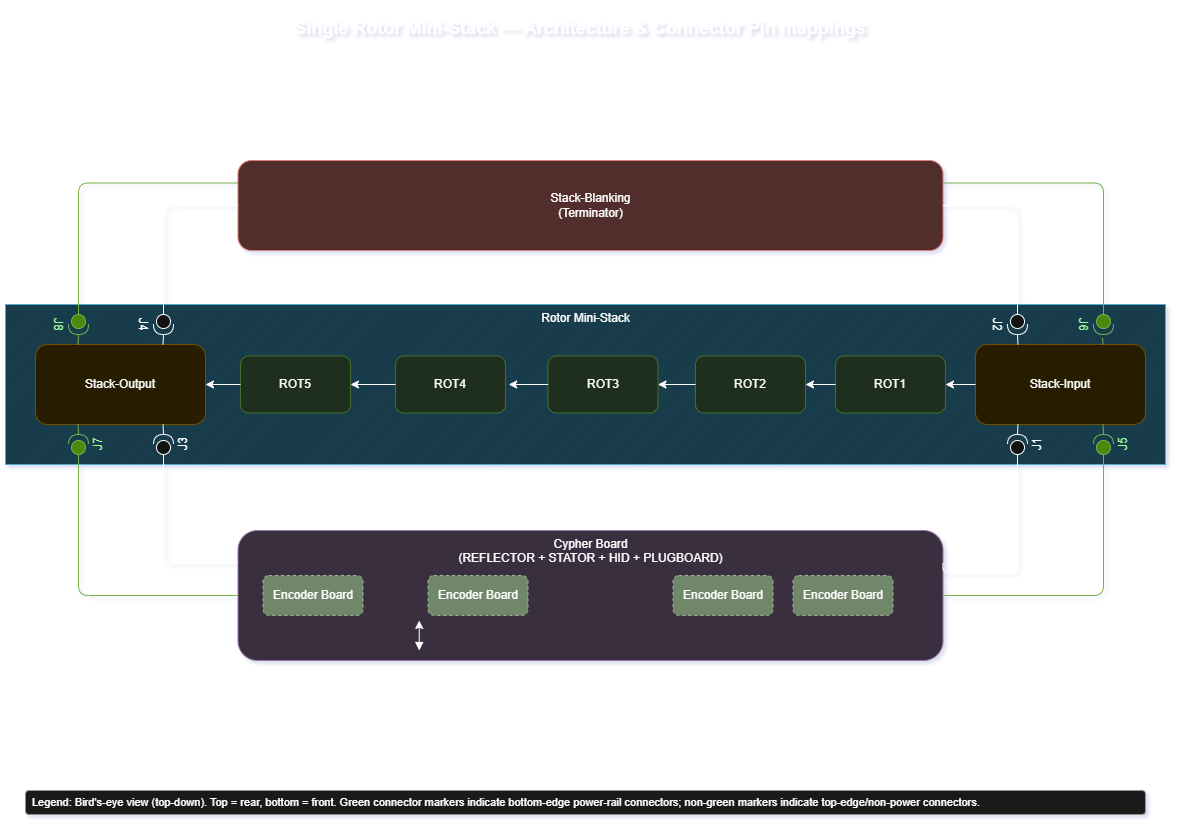

The diagram above was exported from draw.io. Its source (the exported page's mxGraphModel, read from the mxfile embedded in the PNG):
<mxGraphModel dx="1414" dy="961" grid="1" gridSize="10" guides="1" tooltips="1" connect="1" arrows="1" fold="1" page="1" pageScale="1" pageWidth="1169" pageHeight="827" math="0" shadow="0">
  <root>
    <mxCell id="0" />
    <mxCell id="1" parent="0" />
    <mxCell id="zv2aaDt61gcc6LcgZt6B-63" parent="1" style="verticalLabelPosition=middle;verticalAlign=top;html=1;shape=mxgraph.basic.patternFillRect;fillStyle=diag;step=5;fillStrokeWidth=0.2;fillStrokeColor=#dddddd;fillColor=#b1ddf0;strokeColor=#10739e;container=1;labelPosition=center;align=center;" value="Rotor Mini-Stack" vertex="1">
      <mxGeometry height="160" width="1160" x="5" y="304" as="geometry">
        <mxRectangle height="30" width="130" x="10" y="170" as="alternateBounds" />
      </mxGeometry>
    </mxCell>
    <mxCell id="zv2aaDt61gcc6LcgZt6B-9" parent="zv2aaDt61gcc6LcgZt6B-63" style="rounded=1;whiteSpace=wrap;html=1;fillColor=#fff2cc;strokeColor=#d6b656;" value="Stack-Output" vertex="1">
      <mxGeometry height="80" width="170" x="30" y="40" as="geometry" />
    </mxCell>
    <mxCell id="zv2aaDt61gcc6LcgZt6B-40" parent="zv2aaDt61gcc6LcgZt6B-63" style="shape=providedRequiredInterface;html=1;verticalLabelPosition=bottom;sketch=0;rotation=90;fillColor=#60a917;fontColor=light-dark(#000000,#99FF99);strokeColor=#2D7600;" value="J8" vertex="1">
      <mxGeometry height="20" width="20" x="63" y="10" as="geometry" />
    </mxCell>
    <mxCell id="zv2aaDt61gcc6LcgZt6B-53" edge="1" parent="zv2aaDt61gcc6LcgZt6B-63" source="zv2aaDt61gcc6LcgZt6B-9" style="edgeStyle=orthogonalEdgeStyle;rounded=1;orthogonalLoop=1;jettySize=auto;html=1;exitX=0.25;exitY=0;exitDx=0;exitDy=0;entryX=1;entryY=0.5;entryDx=0;entryDy=0;entryPerimeter=0;endArrow=none;endFill=0;curved=0;fillColor=#60a917;strokeColor=#2D7600;fontColor=light-dark(#000000,#99FF99);" target="zv2aaDt61gcc6LcgZt6B-40">
      <mxGeometry relative="1" as="geometry" />
    </mxCell>
    <mxCell id="zv2aaDt61gcc6LcgZt6B-41" parent="zv2aaDt61gcc6LcgZt6B-63" style="shape=providedRequiredInterface;html=1;verticalLabelPosition=bottom;sketch=0;rotation=90;" value="J4" vertex="1">
      <mxGeometry height="20" width="20" x="148" y="10" as="geometry" />
    </mxCell>
    <mxCell id="zv2aaDt61gcc6LcgZt6B-55" edge="1" parent="zv2aaDt61gcc6LcgZt6B-63" source="zv2aaDt61gcc6LcgZt6B-9" style="edgeStyle=orthogonalEdgeStyle;rounded=0;orthogonalLoop=1;jettySize=auto;html=1;exitX=0.75;exitY=0;exitDx=0;exitDy=0;entryX=1;entryY=0.5;entryDx=0;entryDy=0;entryPerimeter=0;endArrow=none;endFill=0;" target="zv2aaDt61gcc6LcgZt6B-41">
      <mxGeometry relative="1" as="geometry" />
    </mxCell>
    <mxCell id="zv2aaDt61gcc6LcgZt6B-38" parent="zv2aaDt61gcc6LcgZt6B-63" style="shape=providedRequiredInterface;html=1;verticalLabelPosition=bottom;sketch=0;rotation=-90;fillColor=#60a917;fontColor=light-dark(#000000,#99FF99);strokeColor=#2D7600;" value="J7" vertex="1">
      <mxGeometry height="20" width="20" x="63" y="130" as="geometry" />
    </mxCell>
    <mxCell id="zv2aaDt61gcc6LcgZt6B-46" edge="1" parent="zv2aaDt61gcc6LcgZt6B-63" source="zv2aaDt61gcc6LcgZt6B-9" style="edgeStyle=orthogonalEdgeStyle;rounded=0;orthogonalLoop=1;jettySize=auto;html=1;exitX=0.25;exitY=1;exitDx=0;exitDy=0;entryX=1;entryY=0.5;entryDx=0;entryDy=0;entryPerimeter=0;endArrow=none;endFill=0;fillColor=#60a917;strokeColor=#2D7600;fontColor=light-dark(#000000,#99FF99);" target="zv2aaDt61gcc6LcgZt6B-38">
      <mxGeometry relative="1" as="geometry" />
    </mxCell>
    <mxCell id="zv2aaDt61gcc6LcgZt6B-39" parent="zv2aaDt61gcc6LcgZt6B-63" style="shape=providedRequiredInterface;html=1;verticalLabelPosition=bottom;sketch=0;rotation=-90;" value="J3" vertex="1">
      <mxGeometry height="20" width="20" x="148" y="130" as="geometry" />
    </mxCell>
    <mxCell id="zv2aaDt61gcc6LcgZt6B-47" edge="1" parent="zv2aaDt61gcc6LcgZt6B-63" source="zv2aaDt61gcc6LcgZt6B-9" style="edgeStyle=orthogonalEdgeStyle;rounded=0;orthogonalLoop=1;jettySize=auto;html=1;exitX=0.75;exitY=1;exitDx=0;exitDy=0;entryX=1;entryY=0.5;entryDx=0;entryDy=0;entryPerimeter=0;endArrow=none;endFill=0;" target="zv2aaDt61gcc6LcgZt6B-39">
      <mxGeometry relative="1" as="geometry" />
    </mxCell>
    <mxCell id="rot5" parent="zv2aaDt61gcc6LcgZt6B-63" style="rounded=1;whiteSpace=wrap;html=1;fillColor=#d5e8d4;strokeColor=#82b366;" value="ROT5" vertex="1">
      <mxGeometry height="57" width="110" x="235" y="51.5" as="geometry" />
    </mxCell>
    <mxCell id="e3" edge="1" parent="zv2aaDt61gcc6LcgZt6B-63" source="rot5" style="edgeStyle=orthogonalEdgeStyle;html=1;entryX=1;entryY=0.5;entryDx=0;entryDy=0;" target="zv2aaDt61gcc6LcgZt6B-9">
      <mxGeometry relative="1" as="geometry">
        <mxPoint x="300" y="40" as="targetPoint" />
      </mxGeometry>
    </mxCell>
    <mxCell id="rot4" parent="zv2aaDt61gcc6LcgZt6B-63" style="rounded=1;whiteSpace=wrap;html=1;fillColor=#d5e8d4;strokeColor=#82b366;" value="ROT4" vertex="1">
      <mxGeometry height="57" width="110" x="390" y="51.5" as="geometry" />
    </mxCell>
    <mxCell id="zv2aaDt61gcc6LcgZt6B-27" edge="1" parent="zv2aaDt61gcc6LcgZt6B-63" source="rot4" style="edgeStyle=orthogonalEdgeStyle;rounded=0;orthogonalLoop=1;jettySize=auto;html=1;exitX=0;exitY=0.5;exitDx=0;exitDy=0;entryX=1;entryY=0.5;entryDx=0;entryDy=0;" target="rot5">
      <mxGeometry relative="1" as="geometry" />
    </mxCell>
    <mxCell id="rot3" parent="zv2aaDt61gcc6LcgZt6B-63" style="rounded=1;whiteSpace=wrap;html=1;fillColor=#d5e8d4;strokeColor=#82b366;" value="ROT3" vertex="1">
      <mxGeometry height="57" width="110" x="542.5" y="51.5" as="geometry" />
    </mxCell>
    <mxCell id="zv2aaDt61gcc6LcgZt6B-26" edge="1" parent="zv2aaDt61gcc6LcgZt6B-63" source="rot3" style="edgeStyle=orthogonalEdgeStyle;rounded=0;orthogonalLoop=1;jettySize=auto;html=1;exitX=0;exitY=0.5;exitDx=0;exitDy=0;entryX=1.029;entryY=0.493;entryDx=0;entryDy=0;entryPerimeter=0;" target="rot4">
      <mxGeometry relative="1" as="geometry" />
    </mxCell>
    <mxCell id="rot2" parent="zv2aaDt61gcc6LcgZt6B-63" style="rounded=1;whiteSpace=wrap;html=1;fillColor=#d5e8d4;strokeColor=#82b366;" value="ROT2" vertex="1">
      <mxGeometry height="57" width="110" x="690" y="51.5" as="geometry" />
    </mxCell>
    <mxCell id="zv2aaDt61gcc6LcgZt6B-25" edge="1" parent="zv2aaDt61gcc6LcgZt6B-63" source="rot2" style="edgeStyle=orthogonalEdgeStyle;rounded=0;orthogonalLoop=1;jettySize=auto;html=1;exitX=0;exitY=0.5;exitDx=0;exitDy=0;entryX=1;entryY=0.5;entryDx=0;entryDy=0;" target="rot3">
      <mxGeometry relative="1" as="geometry" />
    </mxCell>
    <mxCell id="rot1" parent="zv2aaDt61gcc6LcgZt6B-63" style="rounded=1;whiteSpace=wrap;html=1;fillColor=#d5e8d4;strokeColor=#82b366;" value="ROT1" vertex="1">
      <mxGeometry height="57" width="110" x="830" y="51.5" as="geometry" />
    </mxCell>
    <mxCell id="zv2aaDt61gcc6LcgZt6B-24" edge="1" parent="zv2aaDt61gcc6LcgZt6B-63" source="rot1" style="edgeStyle=orthogonalEdgeStyle;rounded=0;orthogonalLoop=1;jettySize=auto;html=1;exitX=0;exitY=0.5;exitDx=0;exitDy=0;entryX=1;entryY=0.5;entryDx=0;entryDy=0;" target="rot2">
      <mxGeometry relative="1" as="geometry" />
    </mxCell>
    <mxCell id="stack-in" parent="zv2aaDt61gcc6LcgZt6B-63" style="rounded=1;whiteSpace=wrap;html=1;fillColor=#fff2cc;strokeColor=#d6b656;" value="Stack-Input" vertex="1">
      <mxGeometry height="80" width="170" x="970" y="40" as="geometry" />
    </mxCell>
    <mxCell id="zv2aaDt61gcc6LcgZt6B-28" edge="1" parent="zv2aaDt61gcc6LcgZt6B-63" source="stack-in" style="edgeStyle=orthogonalEdgeStyle;rounded=0;orthogonalLoop=1;jettySize=auto;html=1;exitX=0;exitY=0.5;exitDx=0;exitDy=0;entryX=1;entryY=0.5;entryDx=0;entryDy=0;" target="rot1">
      <mxGeometry relative="1" as="geometry" />
    </mxCell>
    <mxCell id="zv2aaDt61gcc6LcgZt6B-42" parent="zv2aaDt61gcc6LcgZt6B-63" style="shape=providedRequiredInterface;html=1;verticalLabelPosition=bottom;sketch=0;rotation=90;" value="J2" vertex="1">
      <mxGeometry height="20" width="20" x="1002" y="10" as="geometry" />
    </mxCell>
    <mxCell id="zv2aaDt61gcc6LcgZt6B-58" edge="1" parent="zv2aaDt61gcc6LcgZt6B-63" source="stack-in" style="edgeStyle=orthogonalEdgeStyle;rounded=1;orthogonalLoop=1;jettySize=auto;html=1;exitX=0.25;exitY=0;exitDx=0;exitDy=0;entryX=1;entryY=0.5;entryDx=0;entryDy=0;entryPerimeter=0;curved=0;endArrow=none;endFill=0;" target="zv2aaDt61gcc6LcgZt6B-42">
      <mxGeometry relative="1" as="geometry" />
    </mxCell>
    <mxCell id="zv2aaDt61gcc6LcgZt6B-43" parent="zv2aaDt61gcc6LcgZt6B-63" style="shape=providedRequiredInterface;html=1;verticalLabelPosition=bottom;sketch=0;rotation=90;fillColor=#60a917;fontColor=light-dark(#000000,#99FF99);strokeColor=#2D7600;" value="J6" vertex="1">
      <mxGeometry height="20" width="20" x="1088" y="10" as="geometry" />
    </mxCell>
    <mxCell id="zv2aaDt61gcc6LcgZt6B-59" edge="1" parent="zv2aaDt61gcc6LcgZt6B-63" source="stack-in" style="edgeStyle=orthogonalEdgeStyle;rounded=1;orthogonalLoop=1;jettySize=auto;html=1;exitX=0.75;exitY=0;exitDx=0;exitDy=0;entryX=1.167;entryY=0.55;entryDx=0;entryDy=0;entryPerimeter=0;endArrow=none;endFill=0;curved=0;fillColor=#60a917;strokeColor=#2D7600;fontColor=light-dark(#000000,#99FF99);" target="zv2aaDt61gcc6LcgZt6B-43">
      <mxGeometry relative="1" as="geometry" />
    </mxCell>
    <mxCell id="zv2aaDt61gcc6LcgZt6B-33" parent="zv2aaDt61gcc6LcgZt6B-63" style="shape=providedRequiredInterface;html=1;verticalLabelPosition=bottom;sketch=0;rotation=-90;" value="J1" vertex="1">
      <mxGeometry height="20" width="20" x="1002" y="130" as="geometry" />
    </mxCell>
    <mxCell id="zv2aaDt61gcc6LcgZt6B-34" edge="1" parent="zv2aaDt61gcc6LcgZt6B-63" source="zv2aaDt61gcc6LcgZt6B-33" style="edgeStyle=orthogonalEdgeStyle;rounded=0;orthogonalLoop=1;jettySize=auto;html=1;exitX=1;exitY=0.5;exitDx=0;exitDy=0;exitPerimeter=0;entryX=0.25;entryY=1;entryDx=0;entryDy=0;endArrow=none;endFill=0;" target="stack-in">
      <mxGeometry relative="1" as="geometry" />
    </mxCell>
    <mxCell id="zv2aaDt61gcc6LcgZt6B-37" parent="zv2aaDt61gcc6LcgZt6B-63" style="shape=providedRequiredInterface;html=1;verticalLabelPosition=bottom;sketch=0;rotation=-90;fillColor=#60a917;strokeColor=#2D7600;fontColor=#ffffff;" value="&lt;font style=&quot;color: light-dark(rgb(0, 0, 0), rgb(153, 255, 153));&quot;&gt;J5&lt;/font&gt;" vertex="1">
      <mxGeometry height="20" width="20" x="1088" y="130" as="geometry" />
    </mxCell>
    <mxCell id="zv2aaDt61gcc6LcgZt6B-44" edge="1" parent="zv2aaDt61gcc6LcgZt6B-63" source="stack-in" style="edgeStyle=orthogonalEdgeStyle;rounded=0;orthogonalLoop=1;jettySize=auto;html=1;exitX=0.75;exitY=1;exitDx=0;exitDy=0;entryX=1;entryY=0.5;entryDx=0;entryDy=0;entryPerimeter=0;endArrow=none;endFill=0;fillColor=#60a917;strokeColor=#2D7600;" target="zv2aaDt61gcc6LcgZt6B-37">
      <mxGeometry relative="1" as="geometry" />
    </mxCell>
    <mxCell id="cypher" parent="1" style="rounded=1;whiteSpace=wrap;html=1;fillColor=#e1d5e7;strokeColor=#9673a6;verticalAlign=top;container=1;" value="Cypher Board&lt;br&gt;(REFLECTOR + STATOR + HID + PLUGBOARD)" vertex="1">
      <mxGeometry height="130" width="705" x="237.5" y="530" as="geometry">
        <mxRectangle height="40" width="300" x="245" y="340" as="alternateBounds" />
      </mxGeometry>
    </mxCell>
    <mxCell id="zv2aaDt61gcc6LcgZt6B-14" parent="cypher" style="rounded=1;whiteSpace=wrap;html=1;fillColor=#6d8764;fontColor=#ffffff;strokeColor=#3A5431;dashed=1;" value="&lt;font style=&quot;color: light-dark(rgb(0, 0, 0), rgb(255, 255, 255));&quot;&gt;Encoder Board&lt;/font&gt;" vertex="1">
      <mxGeometry height="40" width="100" x="25" y="45" as="geometry" />
    </mxCell>
    <mxCell id="zv2aaDt61gcc6LcgZt6B-15" parent="cypher" style="rounded=1;whiteSpace=wrap;html=1;fillColor=#6d8764;fontColor=#ffffff;strokeColor=#3A5431;dashed=1;" value="&lt;font style=&quot;color: light-dark(rgb(0, 0, 0), rgb(255, 255, 255));&quot;&gt;Encoder Board&lt;/font&gt;" vertex="1">
      <mxGeometry height="40" width="100" x="190" y="45" as="geometry" />
    </mxCell>
    <mxCell id="zv2aaDt61gcc6LcgZt6B-16" parent="cypher" style="rounded=1;whiteSpace=wrap;html=1;fillColor=#6d8764;fontColor=#ffffff;strokeColor=#3A5431;dashed=1;" value="&lt;font style=&quot;color: light-dark(rgb(0, 0, 0), rgb(255, 255, 255));&quot;&gt;Encoder Board&lt;/font&gt;" vertex="1">
      <mxGeometry height="40" width="100" x="435" y="45" as="geometry" />
    </mxCell>
    <mxCell id="zv2aaDt61gcc6LcgZt6B-17" parent="cypher" style="rounded=1;whiteSpace=wrap;html=1;fillColor=#6d8764;fontColor=#ffffff;strokeColor=#3A5431;dashed=1;" value="&lt;font style=&quot;color: light-dark(rgb(0, 0, 0), rgb(255, 255, 255));&quot;&gt;Encoder Board&lt;/font&gt;" vertex="1">
      <mxGeometry height="40" width="100" x="555" y="45" as="geometry" />
    </mxCell>
    <mxCell id="zv2aaDt61gcc6LcgZt6B-8" edge="1" parent="1" style="edgeStyle=orthogonalEdgeStyle;rounded=0;orthogonalLoop=1;jettySize=auto;html=1;exitX=0.25;exitY=0;exitDx=0;exitDy=0;entryX=0.25;entryY=1;entryDx=0;entryDy=0;startArrow=block;startFill=1;">
      <mxGeometry relative="1" as="geometry">
        <mxPoint x="418.75000000000045" y="650" as="sourcePoint" />
        <mxPoint x="418.75" y="620" as="targetPoint" />
      </mxGeometry>
    </mxCell>
    <mxCell id="blank" parent="1" style="rounded=1;whiteSpace=wrap;html=1;fillColor=#f8cecc;strokeColor=#b85450;verticalAlign=middle;" value="Stack-Blanking&#10;(Terminator)" vertex="1">
      <mxGeometry height="90" width="705" x="237.5" y="160" as="geometry" />
    </mxCell>
    <mxCell id="title" parent="1" style="text;strokeColor=none;fillColor=none;fontSize=18;fontStyle=1;align=center;verticalAlign=top;" value="Single Rotor Mini-Stack — Architecture &amp; Connector Pin mappings" vertex="1">
      <mxGeometry height="30" width="760" x="200" y="10" as="geometry" />
    </mxCell>
    <mxCell id="zv2aaDt61gcc6LcgZt6B-2" edge="1" parent="1" source="blank" style="edgeStyle=orthogonalEdgeStyle;rounded=1;orthogonalLoop=1;jettySize=auto;html=1;exitX=0;exitY=0.5;exitDx=0;exitDy=0;curved=0;entryX=0;entryY=0.5;entryDx=0;entryDy=0;entryPerimeter=0;endArrow=none;endFill=0;" target="zv2aaDt61gcc6LcgZt6B-41">
      <mxGeometry relative="1" as="geometry">
        <mxPoint x="155" y="180" as="targetPoint" />
      </mxGeometry>
    </mxCell>
    <mxCell id="zv2aaDt61gcc6LcgZt6B-35" edge="1" parent="1" source="zv2aaDt61gcc6LcgZt6B-33" style="edgeStyle=orthogonalEdgeStyle;rounded=1;orthogonalLoop=1;jettySize=auto;html=1;exitX=0;exitY=0.5;exitDx=0;exitDy=0;exitPerimeter=0;entryX=1;entryY=0.25;entryDx=0;entryDy=0;endArrow=none;endFill=0;curved=0;" target="cypher">
      <mxGeometry relative="1" as="geometry">
        <Array as="points">
          <mxPoint x="1017" y="573" />
        </Array>
      </mxGeometry>
    </mxCell>
    <mxCell id="zv2aaDt61gcc6LcgZt6B-45" edge="1" parent="1" source="cypher" style="edgeStyle=orthogonalEdgeStyle;rounded=1;orthogonalLoop=1;jettySize=auto;html=1;exitX=1;exitY=0.5;exitDx=0;exitDy=0;entryX=0;entryY=0.5;entryDx=0;entryDy=0;entryPerimeter=0;curved=0;endArrow=none;endFill=0;fillColor=#60a917;strokeColor=#2D7600;" target="zv2aaDt61gcc6LcgZt6B-37">
      <mxGeometry relative="1" as="geometry" />
    </mxCell>
    <mxCell id="zv2aaDt61gcc6LcgZt6B-49" edge="1" parent="1" source="cypher" style="edgeStyle=orthogonalEdgeStyle;rounded=1;orthogonalLoop=1;jettySize=auto;html=1;exitX=0;exitY=0.25;exitDx=0;exitDy=0;entryX=0;entryY=0.5;entryDx=0;entryDy=0;entryPerimeter=0;curved=0;endArrow=none;endFill=0;" target="zv2aaDt61gcc6LcgZt6B-39">
      <mxGeometry relative="1" as="geometry" />
    </mxCell>
    <mxCell id="zv2aaDt61gcc6LcgZt6B-50" edge="1" parent="1" source="cypher" style="edgeStyle=orthogonalEdgeStyle;rounded=1;orthogonalLoop=1;jettySize=auto;html=1;exitX=0;exitY=0.5;exitDx=0;exitDy=0;entryX=0;entryY=0.5;entryDx=0;entryDy=0;entryPerimeter=0;curved=0;endArrow=none;endFill=0;fillColor=#60a917;strokeColor=#2D7600;fontColor=light-dark(#000000,#99FF99);" target="zv2aaDt61gcc6LcgZt6B-38">
      <mxGeometry relative="1" as="geometry" />
    </mxCell>
    <mxCell id="zv2aaDt61gcc6LcgZt6B-54" edge="1" parent="1" source="blank" style="edgeStyle=orthogonalEdgeStyle;rounded=1;orthogonalLoop=1;jettySize=auto;html=1;exitX=0;exitY=0.25;exitDx=0;exitDy=0;entryX=0;entryY=0.5;entryDx=0;entryDy=0;entryPerimeter=0;curved=0;endArrow=none;endFill=0;fillColor=#60a917;strokeColor=#2D7600;fontColor=light-dark(#000000,#99FF99);" target="zv2aaDt61gcc6LcgZt6B-40">
      <mxGeometry relative="1" as="geometry" />
    </mxCell>
    <mxCell id="zv2aaDt61gcc6LcgZt6B-60" edge="1" parent="1" source="blank" style="edgeStyle=orthogonalEdgeStyle;rounded=1;orthogonalLoop=1;jettySize=auto;html=1;exitX=1;exitY=0.5;exitDx=0;exitDy=0;entryX=0;entryY=0.5;entryDx=0;entryDy=0;entryPerimeter=0;endArrow=none;endFill=0;curved=0;" target="zv2aaDt61gcc6LcgZt6B-42">
      <mxGeometry relative="1" as="geometry" />
    </mxCell>
    <mxCell id="zv2aaDt61gcc6LcgZt6B-61" edge="1" parent="1" source="blank" style="edgeStyle=orthogonalEdgeStyle;rounded=1;orthogonalLoop=1;jettySize=auto;html=1;exitX=1;exitY=0.25;exitDx=0;exitDy=0;entryX=0;entryY=0.5;entryDx=0;entryDy=0;entryPerimeter=0;curved=0;endArrow=none;endFill=0;fillColor=#60a917;strokeColor=#2D7600;fontColor=light-dark(#000000,#99FF99);" target="zv2aaDt61gcc6LcgZt6B-43">
      <mxGeometry relative="1" as="geometry" />
    </mxCell>
    <mxCell id="NKXwflwJ7X5PYondMntO-1" connectable="0" parent="1" style="group" value="" vertex="1">
      <mxGeometry height="24" width="1120" x="25" y="790" as="geometry" />
    </mxCell>
    <mxCell id="legend_overview_bg" parent="NKXwflwJ7X5PYondMntO-1" style="rounded=1;whiteSpace=wrap;html=1;fillColor=#f5f5f5;strokeColor=#666666;" value="" vertex="1">
      <mxGeometry height="24" width="1120" as="geometry" />
    </mxCell>
    <mxCell id="legend_overview_text" parent="NKXwflwJ7X5PYondMntO-1" style="text;whiteSpace=wrap;html=1;strokeColor=none;fillColor=none;align=left;verticalAlign=middle;fontSize=11;" value="Legend: Bird's-eye view (top-down). Top = rear, bottom = front. Green connector markers indicate bottom-edge power-rail connectors; non-green markers indicate top-edge/non-power connectors." vertex="1">
      <mxGeometry height="22" width="1110" x="5" y="1" as="geometry" />
    </mxCell>
  </root>
</mxGraphModel>